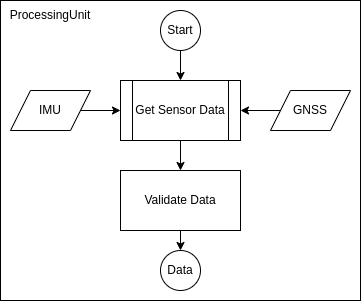

The diagram above was exported from draw.io. Its source (the exported page's mxGraphModel, read from the mxfile embedded in the PNG):
<mxGraphModel dx="808" dy="624" grid="1" gridSize="10" guides="1" tooltips="1" connect="1" arrows="1" fold="1" page="1" pageScale="1" pageWidth="827" pageHeight="1169" math="0" shadow="0">
  <root>
    <mxCell id="0" />
    <mxCell id="1" parent="0" />
    <mxCell id="20" value="" style="rounded=0;whiteSpace=wrap;html=1;" parent="1" vertex="1">
      <mxGeometry x="80" y="30" width="360" height="300" as="geometry" />
    </mxCell>
    <mxCell id="17" value="" style="edgeStyle=none;html=1;" parent="1" source="6" target="16" edge="1">
      <mxGeometry relative="1" as="geometry" />
    </mxCell>
    <mxCell id="6" value="Get Sensor Data" style="shape=process;whiteSpace=wrap;html=1;backgroundOutline=1;" parent="1" vertex="1">
      <mxGeometry x="200" y="110" width="120" height="60" as="geometry" />
    </mxCell>
    <mxCell id="10" value="" style="edgeStyle=none;html=1;" parent="1" source="9" target="6" edge="1">
      <mxGeometry relative="1" as="geometry" />
    </mxCell>
    <mxCell id="9" value="Start" style="ellipse;whiteSpace=wrap;html=1;aspect=fixed;" parent="1" vertex="1">
      <mxGeometry x="240" y="40" width="40" height="40" as="geometry" />
    </mxCell>
    <mxCell id="12" value="" style="edgeStyle=none;html=1;" parent="1" target="6" edge="1">
      <mxGeometry relative="1" as="geometry">
        <mxPoint x="160" y="140" as="sourcePoint" />
      </mxGeometry>
    </mxCell>
    <mxCell id="14" value="" style="edgeStyle=none;html=1;" parent="1" target="6" edge="1">
      <mxGeometry relative="1" as="geometry">
        <mxPoint x="360" y="140" as="sourcePoint" />
      </mxGeometry>
    </mxCell>
    <mxCell id="19" value="" style="edgeStyle=none;html=1;" parent="1" source="16" target="18" edge="1">
      <mxGeometry relative="1" as="geometry" />
    </mxCell>
    <mxCell id="16" value="Validate Data" style="rounded=0;whiteSpace=wrap;html=1;" parent="1" vertex="1">
      <mxGeometry x="200" y="200" width="120" height="60" as="geometry" />
    </mxCell>
    <mxCell id="18" value="Data" style="ellipse;whiteSpace=wrap;html=1;aspect=fixed;" parent="1" vertex="1">
      <mxGeometry x="240" y="280" width="40" height="40" as="geometry" />
    </mxCell>
    <mxCell id="21" value="ProcessingUnit" style="text;html=1;align=center;verticalAlign=middle;whiteSpace=wrap;rounded=0;" parent="1" vertex="1">
      <mxGeometry x="80" y="30" width="100" height="30" as="geometry" />
    </mxCell>
    <mxCell id="22" value="GNSS" style="shape=parallelogram;perimeter=parallelogramPerimeter;whiteSpace=wrap;html=1;fixedSize=1;" parent="1" vertex="1">
      <mxGeometry x="350" y="120" width="80" height="40" as="geometry" />
    </mxCell>
    <mxCell id="23" value="IMU" style="shape=parallelogram;perimeter=parallelogramPerimeter;whiteSpace=wrap;html=1;fixedSize=1;" parent="1" vertex="1">
      <mxGeometry x="90" y="120" width="80" height="40" as="geometry" />
    </mxCell>
  </root>
</mxGraphModel>